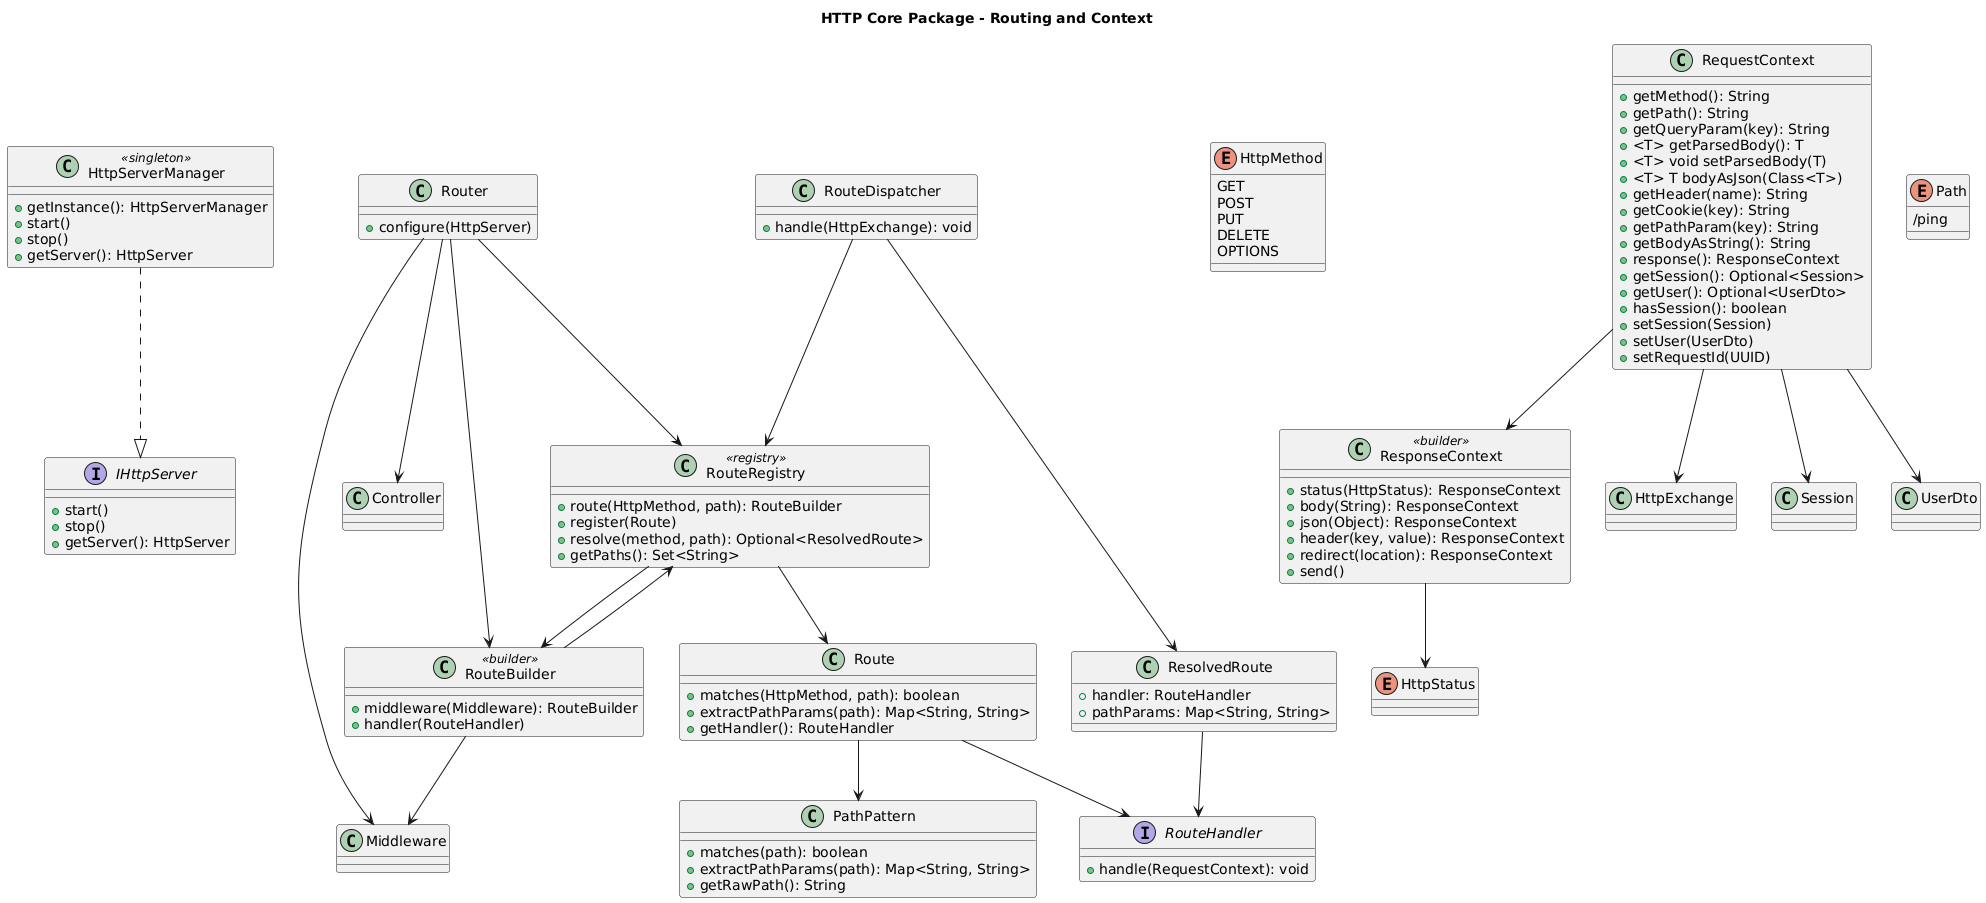

The diagram above was rendered by PlantUML. Its source (embedded in the PNG):
@startuml
title HTTP Core Package - Routing and Context

skinparam componentStyle rectangle

' === Interfaces ===
interface IHttpServer {
    +start()
    +stop()
    +getServer(): HttpServer
}

interface RouteHandler {
    +handle(RequestContext): void
}

' === Core Enums ===
enum HttpMethod {
    GET
    POST
    PUT
    DELETE
    OPTIONS
}

enum HttpStatus

enum Path {
    /ping
}

' === Request & Response ===
class RequestContext {
    +getMethod(): String
    +getPath(): String
    +getQueryParam(key): String
    +<T> getParsedBody(): T
    +<T> void setParsedBody(T)
    +<T> T bodyAsJson(Class<T>)
    +getHeader(name): String
    +getCookie(key): String
    +getPathParam(key): String
    +getBodyAsString(): String
    +response(): ResponseContext
    +getSession(): Optional<Session>
    +getUser(): Optional<UserDto>
    +hasSession(): boolean
    +setSession(Session)
    +setUser(UserDto)
    +setRequestId(UUID)
}

class ResponseContext <<builder>> {
    +status(HttpStatus): ResponseContext
    +body(String): ResponseContext
    +json(Object): ResponseContext
    +header(key, value): ResponseContext
    +redirect(location): ResponseContext
    +send()
}

' === Routing Infrastructure ===
class Router {
    +configure(HttpServer)
}

class RouteRegistry <<registry>> {
    +route(HttpMethod, path): RouteBuilder
    +register(Route)
    +resolve(method, path): Optional<ResolvedRoute>
    +getPaths(): Set<String>
}

class RouteBuilder <<builder>> {
    +middleware(Middleware): RouteBuilder
    +handler(RouteHandler)
}

class Route {
    +matches(HttpMethod, path): boolean
    +extractPathParams(path): Map<String, String>
    +getHandler(): RouteHandler
}

class PathPattern {
    +matches(path): boolean
    +extractPathParams(path): Map<String, String>
    +getRawPath(): String
}

class ResolvedRoute {
    +handler: RouteHandler
    +pathParams: Map<String, String>
}

class RouteDispatcher {
    +handle(HttpExchange): void
}

class HttpServerManager <<singleton>> {
    +getInstance(): HttpServerManager
    +start()
    +stop()
    +getServer(): HttpServer
}

' === Relationships ===
RequestContext --> ResponseContext
Route --> PathPattern
Route --> RouteHandler
RouteBuilder --> RouteRegistry
RouteBuilder --> Middleware
RouteRegistry --> Route
RouteRegistry --> RouteBuilder
RouteDispatcher --> RouteRegistry
RouteDispatcher --> ResolvedRoute
ResolvedRoute --> RouteHandler
Router --> RouteRegistry
Router --> RouteBuilder
HttpServerManager ..|> IHttpServer

' Optional support classes
ResponseContext --> HttpStatus
RequestContext --> HttpExchange 
Router --> Controller
Router --> Middleware
RequestContext --> Session
RequestContext --> UserDto
@enduml